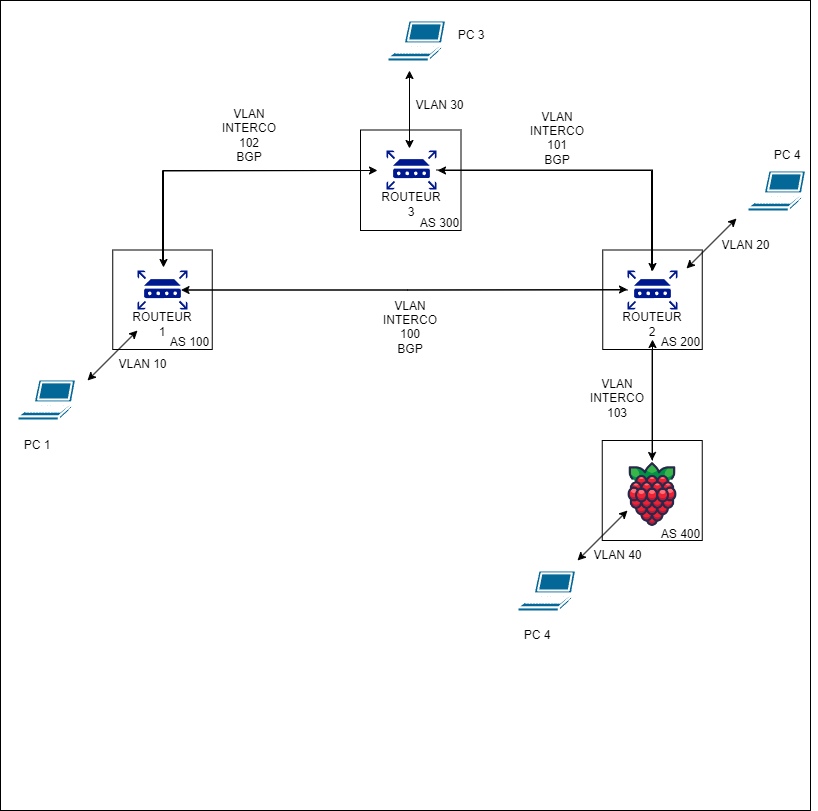

The diagram above was exported from draw.io. Its source (the exported page's mxGraphModel, read from the mxfile embedded in the PNG):
<mxGraphModel dx="1687" dy="2240" grid="1" gridSize="10" guides="1" tooltips="1" connect="1" arrows="1" fold="1" page="1" pageScale="1" pageWidth="827" pageHeight="1169" math="0" shadow="0">
  <root>
    <mxCell id="0" />
    <mxCell id="1" parent="0" />
    <mxCell id="95JtmRijCzEVnEk4m_2t-415" value="" style="whiteSpace=wrap;html=1;aspect=fixed;" vertex="1" parent="1">
      <mxGeometry x="10" y="-1160" width="810" height="810" as="geometry" />
    </mxCell>
    <mxCell id="95JtmRijCzEVnEk4m_2t-46" value="" style="whiteSpace=wrap;html=1;aspect=fixed;" vertex="1" parent="1">
      <mxGeometry x="611.75" y="-720" width="100" height="100" as="geometry" />
    </mxCell>
    <mxCell id="95JtmRijCzEVnEk4m_2t-44" value="" style="whiteSpace=wrap;html=1;aspect=fixed;" vertex="1" parent="1">
      <mxGeometry x="122.25" y="-910.5" width="99.5" height="99.5" as="geometry" />
    </mxCell>
    <mxCell id="95JtmRijCzEVnEk4m_2t-45" value="" style="whiteSpace=wrap;html=1;aspect=fixed;" vertex="1" parent="1">
      <mxGeometry x="612.25" y="-910.5" width="99.5" height="99.5" as="geometry" />
    </mxCell>
    <mxCell id="95JtmRijCzEVnEk4m_2t-43" value="" style="whiteSpace=wrap;html=1;aspect=fixed;" vertex="1" parent="1">
      <mxGeometry x="370" y="-1030.5" width="100.5" height="100.5" as="geometry" />
    </mxCell>
    <mxCell id="95JtmRijCzEVnEk4m_2t-18" style="edgeStyle=orthogonalEdgeStyle;rounded=0;orthogonalLoop=1;jettySize=auto;html=1;" edge="1" parent="1">
      <mxGeometry relative="1" as="geometry">
        <mxPoint x="387" y="-990" as="targetPoint" />
        <mxPoint x="172" y="-900" as="sourcePoint" />
        <Array as="points">
          <mxPoint x="172" y="-990" />
        </Array>
      </mxGeometry>
    </mxCell>
    <mxCell id="95JtmRijCzEVnEk4m_2t-1" value="" style="sketch=0;aspect=fixed;pointerEvents=1;shadow=0;dashed=0;html=1;strokeColor=none;labelPosition=center;verticalLabelPosition=bottom;verticalAlign=top;align=center;fillColor=#00188D;shape=mxgraph.mscae.enterprise.router" vertex="1" parent="1">
      <mxGeometry x="147" y="-890" width="50" height="39" as="geometry" />
    </mxCell>
    <mxCell id="95JtmRijCzEVnEk4m_2t-2" value="" style="sketch=0;aspect=fixed;pointerEvents=1;shadow=0;dashed=0;html=1;strokeColor=none;labelPosition=center;verticalLabelPosition=bottom;verticalAlign=top;align=center;fillColor=#00188D;shape=mxgraph.mscae.enterprise.router" vertex="1" parent="1">
      <mxGeometry x="396" y="-1010" width="50" height="39" as="geometry" />
    </mxCell>
    <mxCell id="95JtmRijCzEVnEk4m_2t-9" style="edgeStyle=orthogonalEdgeStyle;rounded=0;orthogonalLoop=1;jettySize=auto;html=1;" edge="1" parent="1">
      <mxGeometry relative="1" as="geometry">
        <mxPoint x="447" y="-990" as="targetPoint" />
        <mxPoint x="661.006711409396" y="-890" as="sourcePoint" />
        <Array as="points">
          <mxPoint x="661" y="-990" />
        </Array>
      </mxGeometry>
    </mxCell>
    <mxCell id="95JtmRijCzEVnEk4m_2t-3" value="" style="sketch=0;aspect=fixed;pointerEvents=1;shadow=0;dashed=0;html=1;strokeColor=none;labelPosition=center;verticalLabelPosition=bottom;verticalAlign=top;align=center;fillColor=#00188D;shape=mxgraph.mscae.enterprise.router" vertex="1" parent="1">
      <mxGeometry x="637" y="-890" width="50" height="39" as="geometry" />
    </mxCell>
    <mxCell id="95JtmRijCzEVnEk4m_2t-7" style="edgeStyle=orthogonalEdgeStyle;rounded=0;orthogonalLoop=1;jettySize=auto;html=1;entryX=0.52;entryY=-0.077;entryDx=0;entryDy=0;entryPerimeter=0;color=red;" edge="1" parent="1" target="95JtmRijCzEVnEk4m_2t-1">
      <mxGeometry relative="1" as="geometry">
        <mxPoint x="377" y="-990" as="sourcePoint" />
      </mxGeometry>
    </mxCell>
    <mxCell id="95JtmRijCzEVnEk4m_2t-8" style="edgeStyle=orthogonalEdgeStyle;rounded=0;orthogonalLoop=1;jettySize=auto;html=1;entryX=0;entryY=0.487;entryDx=0;entryDy=0;entryPerimeter=0;" edge="1" parent="1" source="95JtmRijCzEVnEk4m_2t-1" target="95JtmRijCzEVnEk4m_2t-3">
      <mxGeometry relative="1" as="geometry" />
    </mxCell>
    <mxCell id="95JtmRijCzEVnEk4m_2t-10" value="ROUTEUR 1" style="text;html=1;align=center;verticalAlign=middle;whiteSpace=wrap;rounded=0;" vertex="1" parent="1">
      <mxGeometry x="142" y="-851" width="60" height="30" as="geometry" />
    </mxCell>
    <mxCell id="95JtmRijCzEVnEk4m_2t-15" style="edgeStyle=orthogonalEdgeStyle;rounded=0;orthogonalLoop=1;jettySize=auto;html=1;exitX=0;exitY=1;exitDx=0;exitDy=0;" edge="1" parent="1">
      <mxGeometry relative="1" as="geometry">
        <mxPoint x="661.58" y="-700" as="targetPoint" />
        <mxPoint x="661.58" y="-811" as="sourcePoint" />
      </mxGeometry>
    </mxCell>
    <mxCell id="95JtmRijCzEVnEk4m_2t-11" value="ROUTEUR 2" style="text;html=1;align=center;verticalAlign=middle;whiteSpace=wrap;rounded=0;" vertex="1" parent="1">
      <mxGeometry x="632" y="-851" width="60" height="30" as="geometry" />
    </mxCell>
    <mxCell id="95JtmRijCzEVnEk4m_2t-13" value="ROUTEUR 3" style="text;html=1;align=center;verticalAlign=middle;whiteSpace=wrap;rounded=0;" vertex="1" parent="1">
      <mxGeometry x="391" y="-971" width="60" height="30" as="geometry" />
    </mxCell>
    <mxCell id="95JtmRijCzEVnEk4m_2t-16" style="edgeStyle=orthogonalEdgeStyle;rounded=0;orthogonalLoop=1;jettySize=auto;html=1;" edge="1" parent="1" source="95JtmRijCzEVnEk4m_2t-14" target="95JtmRijCzEVnEk4m_2t-11">
      <mxGeometry relative="1" as="geometry">
        <mxPoint x="662" y="-810" as="targetPoint" />
      </mxGeometry>
    </mxCell>
    <mxCell id="95JtmRijCzEVnEk4m_2t-14" value="" style="shape=image;html=1;verticalAlign=top;verticalLabelPosition=bottom;labelBackgroundColor=#ffffff;imageAspect=0;aspect=fixed;image=https://cdn1.iconfinder.com/data/icons/fruit-136/64/Fruit_iconfree_Filled_Outline_raspberry-healthy-organic-food-fruit_icon-128.png" vertex="1" parent="1">
      <mxGeometry x="628" y="-700" width="68" height="68" as="geometry" />
    </mxCell>
    <mxCell id="95JtmRijCzEVnEk4m_2t-17" style="edgeStyle=orthogonalEdgeStyle;rounded=0;orthogonalLoop=1;jettySize=auto;html=1;entryX=0.87;entryY=0.5;entryDx=0;entryDy=0;entryPerimeter=0;" edge="1" parent="1" source="95JtmRijCzEVnEk4m_2t-3" target="95JtmRijCzEVnEk4m_2t-1">
      <mxGeometry relative="1" as="geometry" />
    </mxCell>
    <mxCell id="95JtmRijCzEVnEk4m_2t-23" style="edgeStyle=orthogonalEdgeStyle;rounded=0;orthogonalLoop=1;jettySize=auto;html=1;entryX=0.5;entryY=0.026;entryDx=0;entryDy=0;entryPerimeter=0;" edge="1" parent="1" source="95JtmRijCzEVnEk4m_2t-2" target="95JtmRijCzEVnEk4m_2t-3">
      <mxGeometry relative="1" as="geometry" />
    </mxCell>
    <mxCell id="95JtmRijCzEVnEk4m_2t-25" value="VLAN INTERCO 102&lt;div&gt;BGP&lt;/div&gt;" style="text;html=1;align=center;verticalAlign=middle;whiteSpace=wrap;rounded=0;" vertex="1" parent="1">
      <mxGeometry x="229" y="-1040" width="60" height="30" as="geometry" />
    </mxCell>
    <mxCell id="95JtmRijCzEVnEk4m_2t-26" value="VLAN INTERCO 101&lt;div&gt;BGP&lt;/div&gt;&lt;div&gt;&lt;div&gt;&lt;br&gt;&lt;/div&gt;&lt;/div&gt;" style="text;html=1;align=center;verticalAlign=middle;whiteSpace=wrap;rounded=0;" vertex="1" parent="1">
      <mxGeometry x="537" y="-1030.5" width="60" height="30" as="geometry" />
    </mxCell>
    <mxCell id="95JtmRijCzEVnEk4m_2t-27" value="VLAN INTERCO 100&lt;div&gt;BGP&lt;br&gt;&lt;div&gt;&lt;br&gt;&lt;/div&gt;&lt;/div&gt;" style="text;html=1;align=center;verticalAlign=middle;whiteSpace=wrap;rounded=0;" vertex="1" parent="1">
      <mxGeometry x="390.25" y="-841" width="60" height="30" as="geometry" />
    </mxCell>
    <mxCell id="95JtmRijCzEVnEk4m_2t-28" value="VLAN INTERCO 103&lt;div&gt;&lt;br&gt;&lt;/div&gt;" style="text;html=1;align=center;verticalAlign=middle;whiteSpace=wrap;rounded=0;" vertex="1" parent="1">
      <mxGeometry x="597" y="-770" width="60" height="30" as="geometry" />
    </mxCell>
    <mxCell id="95JtmRijCzEVnEk4m_2t-29" value="" style="shape=mxgraph.cisco.computers_and_peripherals.laptop;html=1;pointerEvents=1;dashed=0;fillColor=#036897;strokeColor=#ffffff;strokeWidth=2;verticalLabelPosition=bottom;verticalAlign=top;align=center;outlineConnect=0;" vertex="1" parent="1">
      <mxGeometry x="397" y="-1140" width="60" height="41" as="geometry" />
    </mxCell>
    <mxCell id="95JtmRijCzEVnEk4m_2t-30" value="" style="shape=mxgraph.cisco.computers_and_peripherals.laptop;html=1;pointerEvents=1;dashed=0;fillColor=#036897;strokeColor=#ffffff;strokeWidth=2;verticalLabelPosition=bottom;verticalAlign=top;align=center;outlineConnect=0;" vertex="1" parent="1">
      <mxGeometry x="27" y="-781" width="60" height="41" as="geometry" />
    </mxCell>
    <mxCell id="95JtmRijCzEVnEk4m_2t-31" value="" style="shape=mxgraph.cisco.computers_and_peripherals.laptop;html=1;pointerEvents=1;dashed=0;fillColor=#036897;strokeColor=#ffffff;strokeWidth=2;verticalLabelPosition=bottom;verticalAlign=top;align=center;outlineConnect=0;" vertex="1" parent="1">
      <mxGeometry x="757" y="-990" width="60" height="41" as="geometry" />
    </mxCell>
    <mxCell id="95JtmRijCzEVnEk4m_2t-32" value="" style="shape=mxgraph.cisco.computers_and_peripherals.laptop;html=1;pointerEvents=1;dashed=0;fillColor=#036897;strokeColor=#ffffff;strokeWidth=2;verticalLabelPosition=bottom;verticalAlign=top;align=center;outlineConnect=0;" vertex="1" parent="1">
      <mxGeometry x="527" y="-590" width="60" height="41" as="geometry" />
    </mxCell>
    <mxCell id="95JtmRijCzEVnEk4m_2t-33" value="" style="endArrow=classic;startArrow=classic;html=1;rounded=0;" edge="1" parent="1">
      <mxGeometry width="50" height="50" relative="1" as="geometry">
        <mxPoint x="587" y="-600" as="sourcePoint" />
        <mxPoint x="637" y="-650" as="targetPoint" />
      </mxGeometry>
    </mxCell>
    <mxCell id="95JtmRijCzEVnEk4m_2t-34" value="" style="endArrow=classic;startArrow=classic;html=1;rounded=0;" edge="1" parent="1">
      <mxGeometry width="50" height="50" relative="1" as="geometry">
        <mxPoint x="419" y="-1012" as="sourcePoint" />
        <mxPoint x="419" y="-1090" as="targetPoint" />
      </mxGeometry>
    </mxCell>
    <mxCell id="95JtmRijCzEVnEk4m_2t-36" value="" style="endArrow=classic;startArrow=classic;html=1;rounded=0;" edge="1" parent="1">
      <mxGeometry width="50" height="50" relative="1" as="geometry">
        <mxPoint x="97" y="-780" as="sourcePoint" />
        <mxPoint x="147" y="-830" as="targetPoint" />
      </mxGeometry>
    </mxCell>
    <mxCell id="95JtmRijCzEVnEk4m_2t-37" value="" style="endArrow=classic;startArrow=classic;html=1;rounded=0;" edge="1" parent="1">
      <mxGeometry width="50" height="50" relative="1" as="geometry">
        <mxPoint x="696" y="-892" as="sourcePoint" />
        <mxPoint x="746" y="-942" as="targetPoint" />
      </mxGeometry>
    </mxCell>
    <mxCell id="95JtmRijCzEVnEk4m_2t-38" value="VLAN 30" style="text;html=1;align=center;verticalAlign=middle;resizable=0;points=[];autosize=1;strokeColor=none;fillColor=none;" vertex="1" parent="1">
      <mxGeometry x="414" y="-1070" width="70" height="30" as="geometry" />
    </mxCell>
    <mxCell id="95JtmRijCzEVnEk4m_2t-39" value="VLAN 20" style="text;html=1;align=center;verticalAlign=middle;resizable=0;points=[];autosize=1;strokeColor=none;fillColor=none;" vertex="1" parent="1">
      <mxGeometry x="720" y="-930" width="70" height="30" as="geometry" />
    </mxCell>
    <mxCell id="95JtmRijCzEVnEk4m_2t-40" value="VLAN 10" style="text;html=1;align=center;verticalAlign=middle;resizable=0;points=[];autosize=1;strokeColor=none;fillColor=none;" vertex="1" parent="1">
      <mxGeometry x="117" y="-811" width="70" height="30" as="geometry" />
    </mxCell>
    <mxCell id="95JtmRijCzEVnEk4m_2t-41" value="VLAN 40" style="text;html=1;align=center;verticalAlign=middle;resizable=0;points=[];autosize=1;strokeColor=none;fillColor=none;" vertex="1" parent="1">
      <mxGeometry x="592" y="-620" width="70" height="30" as="geometry" />
    </mxCell>
    <mxCell id="95JtmRijCzEVnEk4m_2t-47" value="AS 100" style="text;html=1;align=center;verticalAlign=middle;resizable=0;points=[];autosize=1;strokeColor=none;fillColor=none;" vertex="1" parent="1">
      <mxGeometry x="169" y="-833" width="60" height="30" as="geometry" />
    </mxCell>
    <mxCell id="95JtmRijCzEVnEk4m_2t-49" value="AS 300" style="text;html=1;align=center;verticalAlign=middle;resizable=0;points=[];autosize=1;strokeColor=none;fillColor=none;" vertex="1" parent="1">
      <mxGeometry x="419" y="-952" width="60" height="30" as="geometry" />
    </mxCell>
    <mxCell id="95JtmRijCzEVnEk4m_2t-50" value="AS 200" style="text;html=1;align=center;verticalAlign=middle;resizable=0;points=[];autosize=1;strokeColor=none;fillColor=none;" vertex="1" parent="1">
      <mxGeometry x="660" y="-833" width="60" height="30" as="geometry" />
    </mxCell>
    <mxCell id="95JtmRijCzEVnEk4m_2t-51" value="AS 400" style="text;html=1;align=center;verticalAlign=middle;resizable=0;points=[];autosize=1;strokeColor=none;fillColor=none;" vertex="1" parent="1">
      <mxGeometry x="660" y="-641" width="60" height="30" as="geometry" />
    </mxCell>
    <mxCell id="95JtmRijCzEVnEk4m_2t-109" value="&lt;div&gt;PC 1&lt;/div&gt;" style="text;html=1;align=center;verticalAlign=middle;whiteSpace=wrap;rounded=0;" vertex="1" parent="1">
      <mxGeometry x="17" y="-730" width="60" height="30" as="geometry" />
    </mxCell>
    <mxCell id="95JtmRijCzEVnEk4m_2t-110" value="&lt;div&gt;PC 4&lt;/div&gt;" style="text;html=1;align=center;verticalAlign=middle;whiteSpace=wrap;rounded=0;" vertex="1" parent="1">
      <mxGeometry x="517" y="-540" width="60" height="30" as="geometry" />
    </mxCell>
    <mxCell id="95JtmRijCzEVnEk4m_2t-111" value="&lt;div&gt;PC 3&lt;/div&gt;" style="text;html=1;align=center;verticalAlign=middle;whiteSpace=wrap;rounded=0;" vertex="1" parent="1">
      <mxGeometry x="451" y="-1140" width="60" height="30" as="geometry" />
    </mxCell>
    <mxCell id="95JtmRijCzEVnEk4m_2t-112" value="&lt;div&gt;PC 4&lt;/div&gt;" style="text;html=1;align=center;verticalAlign=middle;whiteSpace=wrap;rounded=0;" vertex="1" parent="1">
      <mxGeometry x="767" y="-1020" width="60" height="30" as="geometry" />
    </mxCell>
  </root>
</mxGraphModel>